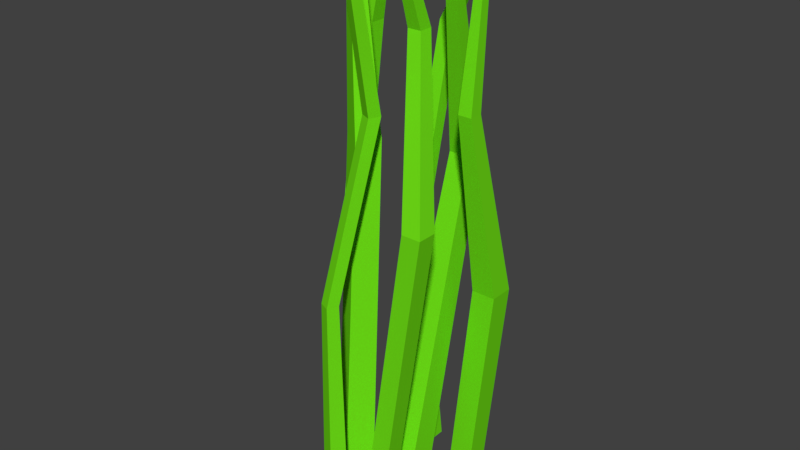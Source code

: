 # Source: GrassBundleblend.blend  (saved by Blender 2.79.0; exported with 4.5.12 LTS)
import bpy
from mathutils import Matrix  # noqa: F401  (used for matrix-valued properties, if any)

bpy.ops.wm.read_factory_settings(use_empty=True)
scene = bpy.context.scene
scene.name = 'Scene'

# ---- collections
col_collection_1 = bpy.data.collections.new('Collection 1'); scene.collection.children.link(col_collection_1)

# ---- materials (node trees are filled in below, after node groups)
mat_material_001 = bpy.data.materials.new('Material.001')
mat_material_001.alpha_threshold = 0.0
mat_material_001.use_transparent_shadow = False
mat_material_001.diffuse_color = (0.1675, 0.7613, 0.009027, 1.0)
mat_material_001.roughness = 0.5
mat_material_001.specular_intensity = 0.0

# ---- material node trees

# ---- world
world_world = bpy.data.worlds.new('World'); scene.world = world_world
world_world.color = (0.05088, 0.05088, 0.05088)
world_world.use_sun_shadow = False
world_world.sun_shadow_jitter_overblur = 0.0
world_world.cycles.sampling_method = 'MANUAL'

# ---- meshes
me_cube_001 = bpy.data.meshes.new('Cube.001')
me_cube_001.from_pydata([(-0.1112, -0.1112, 0.005414), (-0.1184, 0.6044, 2.302), (-0.1112, 0.1112, 0.005414), (-0.1184, 0.7521, 2.302), (0.1112, -0.1112, 0.005414), (0.0293, 0.6044, 2.302), (0.1112, 0.1112, 0.005414), (0.0293, 0.7521, 2.302), (0.1221, 0.1821, 3.911), (0.1221, 0.23, 3.911), (0.17, 0.23, 3.911), (0.17, 0.1821, 3.911), (-0.06714, -0.3381, -0.01519), (0.2615, -0.3381, 2.199), (-0.06714, -0.2038, -0.01519), (0.2615, -0.2038, 2.199), (0.06714, -0.3381, -0.01519), (0.3958, -0.3381, 2.199), (0.06714, -0.2038, -0.01519), (0.3958, -0.2038, 2.199), (0.01742, 0.009282, 3.284), (0.01742, 0.1028, 3.284), (0.1109, 0.1028, 3.284), (0.1109, 0.009282, 3.284), (0.0375, -0.1937, 3.919), (0.0375, -0.1403, 3.919), (0.09085, -0.1403, 3.919), (0.09085, -0.1937, 3.919), (-0.2616, -0.3066, -0.02203), (-0.2324, -0.1709, 2.586), (-0.4285, -0.2032, -0.02203), (-0.3725, -0.0841, 2.586), (-0.1582, -0.1397, -0.02203), (-0.1456, -0.03081, 2.586), (-0.3251, -0.03627, -0.02203), (-0.2857, 0.056, 2.586), (-0.3931, -0.01062, 3.861), (-0.4455, 0.02185, 3.861), (-0.4131, 0.07426, 3.861), (-0.3607, 0.04178, 3.861), (-0.6737, 0.131, 0.004367), (-0.6499, 0.1548, 1.816), (-0.6737, 0.2908, 0.004367), (-0.6499, 0.267, 1.816), (-0.5138, 0.131, 0.004367), (-0.5377, 0.1548, 1.816), (-0.5138, 0.2908, 0.004367), (-0.5377, 0.267, 1.816), (-0.6499, 0.3408, 3.131), (-0.6499, 0.453, 3.131), (-0.5377, 0.453, 3.131), (-0.5377, 0.3408, 3.131), (-0.4538, 0.372, 3.853), (-0.4538, 0.4218, 3.853), (-0.4039, 0.4218, 3.853), (-0.4039, 0.372, 3.853), (-0.3256, 0.5061, 0.008019), (-0.298, 0.3777, 1.709), (-0.3256, 0.6564, 0.008019), (-0.298, 0.4727, 1.709), (-0.1753, 0.5061, 0.008019), (-0.203, 0.3777, 1.709), (-0.1753, 0.6564, 0.008019), (-0.203, 0.4727, 1.709), (-0.298, 0.7099, 3.116), (-0.298, 0.8049, 3.116), (-0.203, 0.8049, 3.116), (-0.203, 0.7099, 3.116), (0.04358, 0.7267, 3.813), (0.04358, 0.788, 3.813), (0.1049, 0.788, 3.813), (0.1049, 0.7267, 3.813), (0.05059, 0.4595, -0.01325), (0.2013, 0.4595, 1.449), (0.05059, 0.63, -0.01325), (0.2013, 0.63, 1.449), (0.2211, 0.4595, -0.01325), (0.3719, 0.4595, 1.449), (0.2211, 0.63, -0.01325), (0.3719, 0.63, 1.449), (0.2392, 0.2026, 2.761), (0.2392, 0.2973, 2.761), (0.334, 0.2973, 2.761), (0.334, 0.2026, 2.761), (0.2634, 0.3395, 3.763), (0.2634, 0.386, 3.763), (0.3098, 0.386, 3.763), (0.3098, 0.3395, 3.763), (-0.2759, -0.4959, -0.01745), (-0.2493, -0.4857, 1.618), (-0.2265, -0.3849, -0.01745), (-0.2163, -0.4115, 1.618), (-0.1649, -0.5452, -0.01745), (-0.1751, -0.5187, 1.618), (-0.1155, -0.4342, -0.01745), (-0.1421, -0.4445, 1.618), (-0.13, -0.2174, 2.8), (-0.09698, -0.1431, 2.8), (-0.02278, -0.1761, 2.8), (-0.05577, -0.2503, 2.8), (-0.07731, -0.4312, 3.792), (-0.05293, -0.3764, 3.792), (0.001893, -0.4008, 3.792), (-0.02249, -0.4556, 3.792)], [], [(0, 1, 3, 2), (2, 3, 7, 6), (6, 7, 5, 4), (4, 5, 1, 0), (2, 6, 4, 0), (5, 7, 10, 11), (10, 9, 8, 11), (3, 1, 8, 9), (1, 5, 11, 8), (7, 3, 9, 10), (12, 13, 15, 14), (14, 15, 19, 18), (18, 19, 17, 16), (16, 17, 13, 12), (14, 18, 16, 12), (17, 19, 22, 23), (21, 20, 24, 25), (15, 13, 20, 21), (13, 17, 23, 20), (19, 15, 21, 22), (26, 25, 24, 27), (20, 23, 27, 24), (22, 21, 25, 26), (23, 22, 26, 27), (28, 29, 31, 30), (30, 31, 35, 34), (34, 35, 33, 32), (32, 33, 29, 28), (30, 34, 32, 28), (31, 29, 36, 37), (38, 37, 36, 39), (29, 33, 39, 36), (35, 31, 37, 38), (33, 35, 38, 39), (40, 41, 43, 42), (42, 43, 47, 46), (46, 47, 45, 44), (44, 45, 41, 40), (42, 46, 44, 40), (45, 47, 50, 51), (48, 51, 55, 52), (43, 41, 48, 49), (41, 45, 51, 48), (47, 43, 49, 50), (54, 53, 52, 55), (50, 49, 53, 54), (51, 50, 54, 55), (49, 48, 52, 53), (56, 57, 59, 58), (58, 59, 63, 62), (62, 63, 61, 60), (60, 61, 57, 56), (58, 62, 60, 56), (59, 57, 64, 65), (66, 65, 69, 70), (57, 61, 67, 64), (63, 59, 65, 66), (61, 63, 66, 67), (70, 69, 68, 71), (67, 66, 70, 71), (65, 64, 68, 69), (64, 67, 71, 68), (72, 73, 75, 74), (74, 75, 79, 78), (78, 79, 77, 76), (76, 77, 73, 72), (74, 78, 76, 72), (79, 75, 81, 82), (83, 82, 86, 87), (77, 79, 82, 83), (75, 73, 80, 81), (73, 77, 83, 80), (86, 85, 84, 87), (81, 80, 84, 85), (80, 83, 87, 84), (82, 81, 85, 86), (88, 89, 91, 90), (90, 91, 95, 94), (94, 95, 93, 92), (92, 93, 89, 88), (90, 94, 92, 88), (93, 95, 98, 99), (97, 96, 100, 101), (91, 89, 96, 97), (89, 93, 99, 96), (95, 91, 97, 98), (102, 101, 100, 103), (96, 99, 103, 100), (98, 97, 101, 102), (99, 98, 102, 103)])
me_cube_001.materials.append(mat_material_001)
me_cube_001.use_remesh_preserve_volume = False
me_cube_001.use_remesh_preserve_attributes = False
me_cube_001.use_mirror_vertex_groups = False
me_cube_001.update()

# ---- objects
ob_cube = bpy.data.objects.new('Cube', me_cube_001)

# ---- transforms, parenting, visibility, modifiers, constraints
ob_cube.location = (0.0, 0.0, 0.0)
ob_cube.scale = (0.3023, 0.3023, 0.3023)
ob_cube.lineart.crease_threshold = 0.0

# ---- collection membership
col_collection_1.objects.link(ob_cube)

# ---- scene / render settings (as saved in the file)
scene.frame_start = 1; scene.frame_end = 250; scene.frame_set(1)
scene.render.engine = 'BLENDER_EEVEE_NEXT'
scene.render.resolution_percentage = 50
scene.render.dither_intensity = 0.0
scene.cycles.use_denoising = False
scene.cycles.samples = 128
scene.cycles.sampling_pattern = 'TABULATED_SOBOL'
scene.cycles.use_adaptive_sampling = False
scene.cycles.use_light_tree = False
scene.cycles.blur_glossy = 0.0
scene.cycles.sample_clamp_indirect = 0.0
scene.view_settings.view_transform = 'Standard'
bpy.context.view_layer.update()

# ---- added for rendering (the .blend has no active camera and no usable light): camera, sun
cam_auto = bpy.data.cameras.new('AutoCamera')
cam_auto.lens = 50.0
cam_auto.sensor_width = 36.0
cam_auto.clip_end = 1000.0
ob_auto_camera = bpy.data.objects.new('AutoCamera', cam_auto)
scene.collection.objects.link(ob_auto_camera)
ob_auto_camera.location = (1.16082, -1.40414, 1.55121)
ob_auto_camera.rotation_euler = (1.09748, -7.21219e-08, 0.694738)
scene.camera = ob_auto_camera
light_auto_sun = bpy.data.lights.new('AutoSun', 'SUN')
light_auto_sun.energy = 3.0
light_auto_sun.angle = 0.0523599
ob_auto_sun = bpy.data.objects.new('AutoSun', light_auto_sun)
scene.collection.objects.link(ob_auto_sun)
ob_auto_sun.rotation_euler = (0.872665, 0.174533, 0.523599)
bpy.context.view_layer.update()
